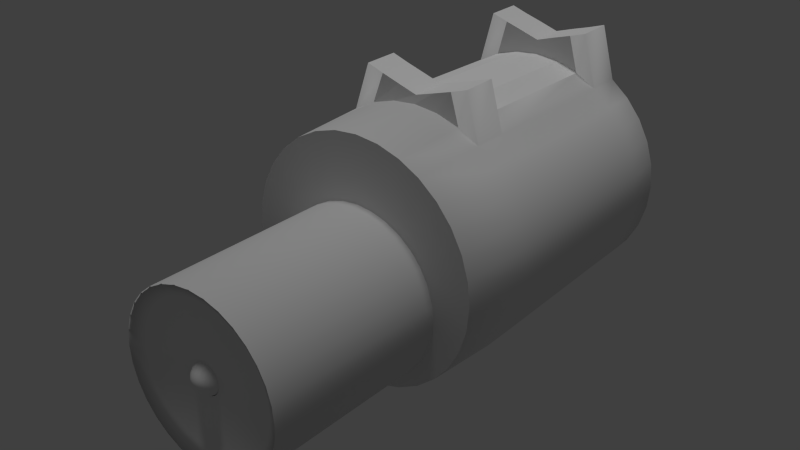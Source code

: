 # Source: Down_1.blend  (saved by Blender 2.78.0; exported with 4.5.12 LTS)
import bpy
from mathutils import Matrix  # noqa: F401  (used for matrix-valued properties, if any)

bpy.ops.wm.read_factory_settings(use_empty=True)
scene = bpy.context.scene
scene.name = 'Scene'

# ---- collections
col_collection_1 = bpy.data.collections.new('Collection 1'); scene.collection.children.link(col_collection_1)

# ---- world
world_world = bpy.data.worlds.new('World'); scene.world = world_world
world_world.color = (0.05088, 0.05088, 0.05088)
world_world.use_sun_shadow = False
world_world.sun_shadow_jitter_overblur = 0.0
world_world.cycles.sampling_method = 'NONE'
world_world.cycles.sample_map_resolution = 256

# ---- lights
light_x = bpy.data.lights.new('日光', 'SUN')
light_x.transmission_factor = 0.0
light_x.angle = 0.1993
light_x.energy = 1.0
light_x.shadow_buffer_clip_start = 0.5
light_x.shadow_soft_size = 0.1
light_x.shadow_cascade_max_distance = 1000.0

# ---- meshes
me_x = bpy.data.meshes.new('球体')
me_x.from_pydata([(0.3753, -0.07466, 0.9239), (0.5449, -0.1084, 0.8315), (0.6935, -0.138, 0.7071), (0.8155, -0.1622, 0.5556), (0.9061, -0.1802, 0.3827), (0.9619, -0.1913, 0.1951), (0.9808, -0.1951, 7.55e-08), (0.9619, -0.1913, -0.1951), (0.9061, -0.1802, -0.3827), (0.8155, -0.1622, -0.5556), (0.6935, -0.138, -0.7071), (0.5449, -0.1084, -0.8315), (0.3753, -0.07466, -0.9239), (0.1802, -0.07466, 0.9808), (0.3536, -0.1464, 0.9239), (0.5133, -0.2126, 0.8315), (0.6533, -0.2706, 0.7071), (0.7682, -0.3182, 0.5556), (0.8536, -0.3536, 0.3827), (0.9061, -0.3753, 0.1951), (0.9239, -0.3827, 7.55e-08), (0.9061, -0.3753, -0.1951), (0.8536, -0.3536, -0.3827), (0.7682, -0.3182, -0.5556), (0.6533, -0.2706, -0.7071), (0.5133, -0.2126, -0.8315), (0.3536, -0.1464, -0.9239), (0.1802, -0.07466, -0.9808), (0.1622, -0.1084, 0.9808), (0.3182, -0.2126, 0.9239), (0.4619, -0.3087, 0.8315), (0.5879, -0.3928, 0.7071), (0.6913, -0.4619, 0.5556), (0.7682, -0.5133, 0.3827), (0.8155, -0.5449, 0.1951), (0.8315, -0.5556, 7.55e-08), (0.8155, -0.5449, -0.1951), (0.7682, -0.5133, -0.3827), (0.6913, -0.4619, -0.5556), (0.5879, -0.3928, -0.7071), (0.4619, -0.3087, -0.8315), (0.3182, -0.2126, -0.9239), (0.1622, -0.1084, -0.9808), (0.1379, -0.138, 0.9808), (0.2706, -0.2706, 0.9239), (0.3928, -0.3928, 0.8315), (0.5, -0.5, 0.7071), (0.5879, -0.5879, 0.5556), (0.6533, -0.6533, 0.3827), (0.6935, -0.6935, 0.1951), (0.7071, -0.7071, 7.55e-08), (0.6935, -0.6935, -0.1951), (0.6533, -0.6533, -0.3827), (0.5879, -0.5879, -0.5556), (0.5, -0.5, -0.7071), (0.3928, -0.3928, -0.8315), (0.2706, -0.2706, -0.9239), (0.1379, -0.138, -0.9808), (0.1084, -0.1622, 0.9808), (0.2126, -0.3182, 0.9239), (0.3087, -0.4619, 0.8315), (0.3928, -0.5879, 0.7071), (0.4619, -0.6913, 0.5556), (0.5133, -0.7682, 0.3827), (0.5449, -0.8155, 0.1951), (0.5556, -0.8315, 7.55e-08), (0.5449, -0.8155, -0.1951), (0.5133, -0.7682, -0.3827), (0.4619, -0.6913, -0.5556), (0.3928, -0.5879, -0.7071), (0.3087, -0.4619, -0.8315), (0.2126, -0.3182, -0.9239), (0.1084, -0.1622, -0.9808), (0.07466, -0.1802, 0.9808), (0.1464, -0.3536, 0.9239), (0.2126, -0.5133, 0.8315), (0.2706, -0.6533, 0.7071), (0.3182, -0.7682, 0.5556), (0.3536, -0.8536, 0.3827), (0.3753, -0.9061, 0.1951), (0.3827, -0.9239, 7.55e-08), (0.3753, -0.9061, -0.1951), (0.3536, -0.8536, -0.3827), (0.3182, -0.7682, -0.5556), (0.2706, -0.6533, -0.7071), (0.2126, -0.5133, -0.8315), (0.1464, -0.3536, -0.9239), (0.07466, -0.1802, -0.9808), (0.03806, -0.1913, 0.9808), (0.07466, -0.3753, 0.9239), (0.1084, -0.5449, 0.8315), (0.1379, -0.6935, 0.7071), (0.1622, -0.8155, 0.5556), (0.1802, -0.9061, 0.3827), (0.1913, -0.9619, 0.1951), (0.1951, -0.9808, 7.55e-08), (0.1913, -0.9619, -0.1951), (0.1802, -0.9061, -0.3827), (0.1622, -0.8155, -0.5556), (0.1379, -0.6935, -0.7071), (0.1084, -0.5449, -0.8315), (0.07466, -0.3753, -0.9239), (0.03806, -0.1913, -0.9808), (-7.212e-09, -0.1951, 0.9808), (4.122e-08, -0.3827, 0.9239), (2.632e-08, -0.5556, 0.8315), (-2.584e-08, -0.7071, 0.7071), (-8.544e-08, -0.8315, 0.5556), (6.357e-08, -0.9239, 0.3827), (-8.544e-08, -0.9808, 0.1951), (-1.003e-07, -1.0, 7.55e-08), (-8.544e-08, -0.9808, -0.1951), (6.357e-08, -0.9239, -0.3827), (-8.544e-08, -0.8315, -0.5556), (-2.584e-08, -0.7071, -0.7071), (-1.094e-08, -0.5556, -0.8315), (3.964e-09, -0.3827, -0.9239), (3.964e-09, -0.1951, -0.9808), (-0.03806, -0.1913, 0.9808), (-0.07466, -0.3753, 0.9239), (-0.1084, -0.5449, 0.8315), (-0.1379, -0.6935, 0.7071), (-0.1622, -0.8155, 0.5556), (-0.1802, -0.9061, 0.3827), (-0.1913, -0.9619, 0.1951), (-0.1951, -0.9808, 7.55e-08), (-0.1913, -0.9619, -0.1951), (-0.1802, -0.9061, -0.3827), (-0.1622, -0.8155, -0.5556), (-0.1379, -0.6935, -0.7071), (-0.1084, -0.5449, -0.8315), (-0.07466, -0.3753, -0.9239), (-0.03806, -0.1913, -0.9808), (-0.07466, -0.1802, 0.9808), (-0.1464, -0.3536, 0.9239), (-0.2126, -0.5133, 0.8315), (-0.2706, -0.6533, 0.7071), (-0.3182, -0.7682, 0.5556), (-0.3536, -0.8536, 0.3827), (-0.3753, -0.9061, 0.1951), (-0.3827, -0.9239, 7.55e-08), (-0.3753, -0.9061, -0.1951), (-0.3536, -0.8536, -0.3827), (-0.3182, -0.7682, -0.5556), (-0.2706, -0.6533, -0.7071), (-0.2126, -0.5133, -0.8315), (-0.1464, -0.3536, -0.9239), (-0.07466, -0.1802, -0.9808), (-0.1084, -0.1622, 0.9808), (-0.2126, -0.3182, 0.9239), (-0.3087, -0.4619, 0.8315), (-0.3928, -0.5879, 0.7071), (-0.4619, -0.6913, 0.5556), (-0.5133, -0.7682, 0.3827), (-0.5449, -0.8155, 0.1951), (-0.5556, -0.8315, 7.55e-08), (-0.5449, -0.8155, -0.1951), (-0.5133, -0.7682, -0.3827), (-0.4619, -0.6913, -0.5556), (-0.3928, -0.5879, -0.7071), (-0.3087, -0.4619, -0.8315), (-0.2126, -0.3182, -0.9239), (-0.1084, -0.1622, -0.9808), (-0.1379, -0.138, 0.9808), (-0.2706, -0.2706, 0.9239), (-0.3928, -0.3928, 0.8315), (-0.5, -0.5, 0.7071), (-0.5879, -0.5879, 0.5556), (-0.6533, -0.6533, 0.3827), (-0.6935, -0.6935, 0.1951), (-0.7071, -0.7071, 7.55e-08), (-0.6935, -0.6935, -0.1951), (-0.6533, -0.6533, -0.3827), (-0.5879, -0.5879, -0.5556), (-0.5, -0.5, -0.7071), (-0.3928, -0.3928, -0.8315), (-0.2706, -0.2706, -0.9239), (-0.1379, -0.1379, -0.9808), (-0.1622, -0.1084, 0.9808), (-0.3182, -0.2126, 0.9239), (-0.4619, -0.3087, 0.8315), (-0.5879, -0.3928, 0.7071), (-0.6913, -0.4619, 0.5556), (-0.7682, -0.5133, 0.3827), (-0.8155, -0.5449, 0.1951), (-0.8315, -0.5556, 7.55e-08), (-0.8155, -0.5449, -0.1951), (-0.7682, -0.5133, -0.3827), (-0.6913, -0.4619, -0.5556), (-0.5879, -0.3928, -0.7071), (-0.4619, -0.3087, -0.8315), (-0.3182, -0.2126, -0.9239), (-0.1622, -0.1084, -0.9808), (-0.1802, -0.07466, 0.9808), (-0.3536, -0.1464, 0.9239), (-0.5133, -0.2126, 0.8315), (-0.6533, -0.2706, 0.7071), (-0.7682, -0.3182, 0.5556), (-0.8536, -0.3536, 0.3827), (-0.9061, -0.3753, 0.1951), (-0.9239, -0.3827, 7.55e-08), (-0.9061, -0.3753, -0.1951), (-0.8536, -0.3536, -0.3827), (-0.7682, -0.3182, -0.5556), (-0.6533, -0.2706, -0.7071), (-0.5133, -0.2126, -0.8315), (-0.3536, -0.1464, -0.9239), (-0.1802, -0.07466, -0.9808), (-0.3753, -0.07466, 0.9239), (-0.5449, -0.1084, 0.8315), (-0.6935, -0.1379, 0.7071), (-0.8155, -0.1622, 0.5556), (-0.9061, -0.1802, 0.3827), (-0.9619, -0.1913, 0.1951), (-0.9808, -0.1951, 7.55e-08), (-0.9619, -0.1913, -0.1951), (-0.9061, -0.1802, -0.3827), (-0.8155, -0.1622, -0.5556), (-0.6935, -0.1379, -0.7071), (-0.5449, -0.1084, -0.8315), (-0.3753, -0.07466, -0.9239)], [], [(8, 7, 21, 22), (1, 0, 14, 15), (9, 8, 22, 23), (2, 1, 15, 16), (10, 9, 23, 24), (3, 2, 16, 17), (11, 10, 24, 25), (4, 3, 17, 18), (12, 11, 25, 26), (5, 4, 18, 19), (6, 5, 19, 20), (7, 6, 20, 21), (26, 25, 40, 41), (19, 18, 33, 34), (27, 26, 41, 42), (20, 19, 34, 35), (21, 20, 35, 36), (14, 13, 28, 29), (22, 21, 36, 37), (15, 14, 29, 30), (23, 22, 37, 38), (16, 15, 30, 31), (24, 23, 38, 39), (17, 16, 31, 32), (25, 24, 39, 40), (18, 17, 32, 33), (30, 29, 44, 45), (38, 37, 52, 53), (31, 30, 45, 46), (39, 38, 53, 54), (32, 31, 46, 47), (40, 39, 54, 55), (33, 32, 47, 48), (41, 40, 55, 56), (34, 33, 48, 49), (42, 41, 56, 57), (35, 34, 49, 50), (36, 35, 50, 51), (29, 28, 43, 44), (37, 36, 51, 52), (49, 48, 63, 64), (57, 56, 71, 72), (50, 49, 64, 65), (51, 50, 65, 66), (44, 43, 58, 59), (52, 51, 66, 67), (45, 44, 59, 60), (53, 52, 67, 68), (46, 45, 60, 61), (54, 53, 68, 69), (47, 46, 61, 62), (55, 54, 69, 70), (48, 47, 62, 63), (56, 55, 70, 71), (68, 67, 82, 83), (61, 60, 75, 76), (69, 68, 83, 84), (62, 61, 76, 77), (70, 69, 84, 85), (63, 62, 77, 78), (71, 70, 85, 86), (64, 63, 78, 79), (72, 71, 86, 87), (65, 64, 79, 80), (66, 65, 80, 81), (59, 58, 73, 74), (67, 66, 81, 82), (60, 59, 74, 75), (87, 86, 101, 102), (80, 79, 94, 95), (81, 80, 95, 96), (74, 73, 88, 89), (82, 81, 96, 97), (75, 74, 89, 90), (83, 82, 97, 98), (76, 75, 90, 91), (84, 83, 98, 99), (77, 76, 91, 92), (85, 84, 99, 100), (78, 77, 92, 93), (86, 85, 100, 101), (79, 78, 93, 94), (99, 98, 113, 114), (92, 91, 106, 107), (100, 99, 114, 115), (93, 92, 107, 108), (101, 100, 115, 116), (94, 93, 108, 109), (102, 101, 116, 117), (95, 94, 109, 110), (96, 95, 110, 111), (89, 88, 103, 104), (97, 96, 111, 112), (90, 89, 104, 105), (98, 97, 112, 113), (91, 90, 105, 106), (111, 110, 125, 126), (104, 103, 118, 119), (112, 111, 126, 127), (105, 104, 119, 120), (113, 112, 127, 128), (106, 105, 120, 121), (114, 113, 128, 129), (107, 106, 121, 122), (115, 114, 129, 130), (108, 107, 122, 123), (116, 115, 130, 131), (109, 108, 123, 124), (117, 116, 131, 132), (110, 109, 124, 125), (122, 121, 136, 137), (130, 129, 144, 145), (123, 122, 137, 138), (131, 130, 145, 146), (124, 123, 138, 139), (132, 131, 146, 147), (125, 124, 139, 140), (126, 125, 140, 141), (119, 118, 133, 134), (127, 126, 141, 142), (120, 119, 134, 135), (128, 127, 142, 143), (121, 120, 135, 136), (129, 128, 143, 144), (141, 140, 155, 156), (134, 133, 148, 149), (142, 141, 156, 157), (135, 134, 149, 150), (143, 142, 157, 158), (136, 135, 150, 151), (144, 143, 158, 159), (137, 136, 151, 152), (145, 144, 159, 160), (138, 137, 152, 153), (146, 145, 160, 161), (139, 138, 153, 154), (147, 146, 161, 162), (140, 139, 154, 155), (160, 159, 174, 175), (153, 152, 167, 168), (161, 160, 175, 176), (154, 153, 168, 169), (162, 161, 176, 177), (155, 154, 169, 170), (156, 155, 170, 171), (149, 148, 163, 164), (157, 156, 171, 172), (150, 149, 164, 165), (158, 157, 172, 173), (151, 150, 165, 166), (159, 158, 173, 174), (152, 151, 166, 167), (164, 163, 178, 179), (172, 171, 186, 187), (165, 164, 179, 180), (173, 172, 187, 188), (166, 165, 180, 181), (174, 173, 188, 189), (167, 166, 181, 182), (175, 174, 189, 190), (168, 167, 182, 183), (176, 175, 190, 191), (169, 168, 183, 184), (177, 176, 191, 192), (170, 169, 184, 185), (171, 170, 185, 186), (183, 182, 197, 198), (191, 190, 205, 206), (184, 183, 198, 199), (192, 191, 206, 207), (185, 184, 199, 200), (186, 185, 200, 201), (179, 178, 193, 194), (187, 186, 201, 202), (180, 179, 194, 195), (188, 187, 202, 203), (181, 180, 195, 196), (189, 188, 203, 204), (182, 181, 196, 197), (190, 189, 204, 205), (202, 201, 215, 216), (195, 194, 208, 209), (203, 202, 216, 217), (196, 195, 209, 210), (204, 203, 217, 218), (197, 196, 210, 211), (205, 204, 218, 219), (198, 197, 211, 212), (206, 205, 219, 220), (199, 198, 212, 213), (200, 199, 213, 214), (201, 200, 214, 215)])
me_x.polygons.foreach_set('use_smooth', [True] * 192)
me_x.use_remesh_preserve_volume = False
me_x.use_remesh_preserve_attributes = False
me_x.use_mirror_vertex_groups = False
me_x.update()
me_001 = bpy.data.meshes.new('柱体.001')
me_001.from_pydata([(-1.616e-16, 1.0, -0.4403), (-3.639e-09, 1.031, 1.0), (0.1951, 0.9808, -0.4403), (0.2011, 1.011, 1.0), (0.3827, 0.9239, -0.4403), (0.3944, 0.9522, 1.0), (0.5556, 0.8315, -0.4403), (0.5726, 0.857, 1.0), (0.7071, 0.7071, -0.4403), (0.7288, 0.7288, 1.0), (0.8315, 0.5556, -0.4403), (0.857, 0.5726, 1.0), (0.9239, 0.3827, -0.4403), (0.9522, 0.3944, 1.0), (0.9808, 0.1951, -0.4403), (1.011, 0.2011, 1.0), (1.0, 2.057e-08, -0.4403), (1.031, 6.908e-08, 1.0), (0.9808, -0.1951, -0.4403), (1.011, -0.2011, 1.0), (0.9239, -0.3827, -0.4403), (0.9522, -0.3944, 1.0), (0.8315, -0.5556, -0.4403), (0.857, -0.5726, 1.0), (0.7071, -0.7071, -0.4403), (0.7288, -0.7288, 1.0), (0.5556, -0.8315, -0.4403), (0.5726, -0.857, 1.0), (0.3827, -0.9239, -0.4403), (0.3944, -0.9522, 1.0), (0.1951, -0.9808, -0.4403), (0.2011, -1.011, 1.0), (-3.258e-07, -1.0, -0.4403), (-3.395e-07, -1.031, 1.0), (-0.1951, -0.9808, -0.4403), (-0.2011, -1.011, 1.0), (-0.3827, -0.9239, -0.4403), (-0.3944, -0.9522, 1.0), (-0.5556, -0.8315, -0.4403), (-0.5726, -0.857, 1.0), (-0.7071, -0.7071, -0.4403), (-0.7288, -0.7288, 1.0), (-0.8315, -0.5556, -0.4403), (-0.857, -0.5726, 1.0), (-0.9239, -0.3827, -0.4403), (-0.9522, -0.3944, 1.0), (-0.9808, -0.1951, -0.4403), (-1.011, -0.2011, 1.0), (-1.0, 9.107e-07, -0.4403), (-1.031, 9.865e-07, 1.0), (-0.9808, 0.1951, -0.4403), (-1.011, 0.2011, 1.0), (-0.9239, 0.3827, -0.4403), (-0.9522, 0.3944, 1.0), (-0.8315, 0.5556, -0.4403), (-0.857, 0.5726, 1.0), (-0.7071, 0.7071, -0.4403), (-0.7288, 0.7288, 1.0), (-0.5556, 0.8315, -0.4403), (-0.5726, 0.857, 1.0), (-0.3827, 0.9239, -0.4403), (-0.3944, 0.9522, 1.0), (-0.1951, 0.9808, -0.4403), (-0.2011, 1.011, 1.0), (-1.421e-16, 1.0, 1.492), (0.1951, 0.9808, 1.492), (0.3827, 0.9239, 1.492), (0.5556, 0.8315, 1.492), (0.7071, 0.7071, 1.492), (0.8315, 0.5556, 1.492), (0.9239, 0.3827, 1.492), (0.9808, 0.1951, 1.492), (1.0, 4.291e-08, 1.492), (0.9808, -0.1951, 1.492), (0.9239, -0.3827, 1.492), (0.8315, -0.5556, 1.492), (0.7071, -0.7071, 1.492), (0.5556, -0.8315, 1.492), (0.3827, -0.9239, 1.492), (0.1951, -0.9808, 1.492), (-3.258e-07, -1.0, 1.492), (-0.1951, -0.9808, 1.492), (-0.3827, -0.9239, 1.492), (-0.5556, -0.8315, 1.492), (-0.7071, -0.7071, 1.492), (-0.8315, -0.5556, 1.492), (-0.9239, -0.3827, 1.492), (-0.9808, -0.1951, 1.492), (-1.0, 9.33e-07, 1.492), (-0.9808, 0.1951, 1.492), (-0.9239, 0.3827, 1.492), (-0.8315, 0.5556, 1.492), (-0.7071, 0.7071, 1.492), (-0.5556, 0.8315, 1.492), (-0.3827, 0.9239, 1.492), (-0.1951, 0.9808, 1.492), (3.617e-08, 0.4669, 1.492), (0.1357, 0.4535, 1.492), (0.2661, 0.4139, 1.492), (0.3863, 0.3497, 1.492), (0.4917, 0.2632, 1.492), (0.5782, 0.1578, 1.492), (0.6424, 0.0376, 1.492), (0.682, -0.09285, 1.492), (0.6954, -0.2285, 1.492), (0.682, -0.3642, 1.492), (0.6424, -0.4946, 1.492), (0.5782, -0.6148, 1.492), (0.4917, -0.7202, 1.492), (0.3863, -0.8067, 1.492), (0.2661, -0.8709, 1.492), (0.1357, -0.9105, 1.492), (-1.904e-07, -0.9239, 1.492), (-0.1357, -0.9105, 1.492), (-0.2661, -0.8709, 1.492), (-0.3863, -0.8067, 1.492), (-0.4917, -0.7202, 1.492), (-0.5782, -0.6148, 1.492), (-0.6424, -0.4946, 1.492), (-0.682, -0.3642, 1.492), (-0.6954, -0.2285, 1.492), (-0.682, -0.09285, 1.492), (-0.6424, 0.0376, 1.492), (-0.5782, 0.1578, 1.492), (-0.4917, 0.2632, 1.492), (-0.3863, 0.3497, 1.492), (-0.2661, 0.4139, 1.492), (-0.1357, 0.4535, 1.492), (-2.392e-07, -0.1086, 2.626), (0.02339, -0.1109, 2.626), (0.04589, -0.1177, 2.626), (0.06662, -0.1288, 2.626), (0.08479, -0.1437, 2.626), (0.0997, -0.1619, 2.626), (0.1108, -0.1826, 2.626), (0.1176, -0.2051, 2.626), (0.1199, -0.2285, 2.626), (0.1176, -0.2519, 2.626), (0.1108, -0.2744, 2.626), (0.0997, -0.2951, 2.626), (0.08478, -0.3133, 2.626), (0.06662, -0.3282, 2.626), (0.04589, -0.3393, 2.626), (0.02339, -0.3461, 2.626), (-3.253e-08, -0.3484, 2.626), (-0.02339, -0.3461, 2.626), (-0.04589, -0.3393, 2.626), (-0.06662, -0.3282, 2.626), (-0.08479, -0.3133, 2.626), (-0.0997, -0.2951, 2.626), (-0.1108, -0.2744, 2.626), (-0.1176, -0.2519, 2.626), (-0.1199, -0.2285, 2.626), (-0.1176, -0.2051, 2.626), (-0.1108, -0.1826, 2.626), (-0.0997, -0.1619, 2.626), (-0.08478, -0.1437, 2.626), (-0.06661, -0.1288, 2.626), (-0.04589, -0.1177, 2.626), (-0.02339, -0.1109, 2.626), (0.1357, 0.4535, 2.678), (3.617e-08, 0.4669, 2.678), (0.2661, 0.4139, 2.678), (0.3863, 0.3497, 2.678), (0.4917, 0.2632, 2.678), (0.5782, 0.1578, 2.678), (0.6424, 0.0376, 2.678), (0.682, -0.09285, 2.678), (0.6954, -0.2285, 2.678), (0.682, -0.3642, 2.678), (0.6424, -0.4946, 2.678), (0.5782, -0.6148, 2.678), (0.4917, -0.7202, 2.678), (0.3863, -0.8067, 2.678), (0.2661, -0.8709, 2.678), (0.1357, -0.9105, 2.678), (-1.904e-07, -0.9239, 2.678), (-0.1357, -0.9105, 2.678), (-0.2661, -0.8709, 2.678), (-0.3863, -0.8067, 2.678), (-0.4917, -0.7202, 2.678), (-0.5782, -0.6148, 2.678), (-0.6424, -0.4946, 2.678), (-0.682, -0.3642, 2.678), (-0.6954, -0.2285, 2.678), (-0.682, -0.09285, 2.678), (-0.6424, 0.0376, 2.678), (-0.5782, 0.1578, 2.678), (-0.4917, 0.2632, 2.678), (-0.3863, 0.3497, 2.678), (-0.2661, 0.4139, 2.678), (-0.1357, 0.4535, 2.678), (0.1125, 0.3372, 2.626), (-2.198e-08, 0.3483, 2.626), (0.2207, 0.3044, 2.626), (0.3204, 0.2511, 2.626), (0.4078, 0.1793, 2.626), (0.4796, 0.09193, 2.626), (0.5329, -0.007787, 2.626), (0.5657, -0.116, 2.626), (0.5768, -0.2285, 2.626), (0.5657, -0.341, 2.626), (0.5329, -0.4492, 2.626), (0.4796, -0.5489, 2.626), (0.4078, -0.6363, 2.626), (0.3204, -0.7081, 2.626), (0.2207, -0.7614, 2.626), (0.1125, -0.7942, 2.626), (-1.642e-07, -0.8053, 2.626), (-0.1125, -0.7942, 2.626), (-0.2207, -0.7614, 2.626), (-0.3204, -0.7081, 2.626), (-0.4078, -0.6363, 2.626), (-0.4796, -0.5489, 2.626), (-0.5329, -0.4492, 2.626), (-0.5657, -0.341, 2.626), (-0.5768, -0.2285, 2.626), (-0.5657, -0.116, 2.626), (-0.5329, -0.007787, 2.626), (-0.4796, 0.09193, 2.626), (-0.4078, 0.1793, 2.626), (-0.3204, 0.2511, 2.626), (-0.2207, 0.3044, 2.626), (-0.1125, 0.3372, 2.626), (-3.188e-09, 1.033, 0.7756), (0.2003, 1.012, 0.7756), (0.393, 0.9487, 0.7756), (0.5705, 0.8538, 0.7756), (0.7261, 0.7261, 0.7756), (0.8538, 0.5705, 0.7756), (0.9487, 0.393, 0.7756), (1.007, 0.2003, 0.7756), (1.027, 6.755e-08, 0.7756), (1.007, -0.2003, 0.7756), (0.9487, -0.393, 0.7756), (0.8538, -0.5705, 0.7756), (0.7261, -0.7261, 0.7756), (0.5705, -0.8538, 0.7756), (0.393, -0.9487, 0.7756), (0.2003, -1.007, 0.7756), (-3.378e-07, -1.027, 0.7756), (-0.2003, -1.007, 0.7756), (-0.393, -0.9487, 0.7756), (-0.5705, -0.8538, 0.7756), (-0.7261, -0.7261, 0.7756), (-0.8538, -0.5705, 0.7756), (-0.9487, -0.393, 0.7756), (-1.007, -0.2003, 0.7756), (-1.027, 9.815e-07, 0.7756), (-1.007, 0.2003, 0.7756), (-0.9487, 0.393, 0.7756), (-0.8538, 0.5705, 0.7756), (-0.7261, 0.7261, 0.7756), (-0.5705, 0.8538, 0.7756), (-0.393, 0.9487, 0.7756), (-0.2003, 1.012, 0.7756), (0.1958, 0.9845, -0.2159), (0.3841, 0.9274, -0.2159), (0.5577, 0.8346, -0.2159), (0.7098, 0.7098, -0.2159), (0.8346, 0.5577, -0.2159), (0.9274, 0.3841, -0.2159), (0.9845, 0.1958, -0.2159), (1.004, 2.209e-08, -0.2159), (0.9845, -0.1958, -0.2159), (0.9274, -0.3841, -0.2159), (0.8346, -0.5577, -0.2159), (0.7098, -0.7098, -0.2159), (0.5577, -0.8346, -0.2159), (0.3841, -0.9274, -0.2159), (0.1958, -0.9845, -0.2159), (-3.275e-07, -1.004, -0.2159), (-0.1958, -0.9845, -0.2159), (-0.3841, -0.9274, -0.2159), (-0.5577, -0.8346, -0.2159), (-0.7098, -0.7098, -0.2159), (-0.8346, -0.5577, -0.2159), (-0.9274, -0.3841, -0.2159), (-0.9845, -0.1958, -0.2159), (-1.004, 9.156e-07, -0.2159), (-0.9845, 0.1958, -0.2159), (-0.9274, 0.3841, -0.2159), (-0.8346, 0.5577, -0.2159), (-0.7098, 0.7098, -0.2159), (-0.5577, 0.8346, -0.2159), (-0.3841, 0.9274, -0.2159), (-0.1958, 0.9845, -0.2159), (-4.514e-10, 1.005, -0.2159), (1.174e-07, 1.13, -0.4357), (0.1547, 1.179, -0.4357), (0.1595, 1.148, 0.9915), (1.145e-07, 1.1, 0.9915), (1.149e-07, 1.103, 0.7684), (0.1553, 1.175, -0.2126), (0.3035, 1.223, -0.4357), (0.3128, 1.195, 0.9915), (0.3047, 1.22, -0.2126), (0.4406, 1.268, -0.4357), (0.4541, 1.242, 0.9915), (0.4423, 1.264, -0.2126), (-0.4423, 1.264, -0.2126), (-0.4406, 1.268, -0.4357), (-0.3035, 1.223, -0.4357), (-0.3128, 1.195, 0.9915), (-0.4541, 1.242, 0.9915), (-0.3047, 1.22, -0.2126), (-0.1547, 1.179, -0.4357), (-0.1595, 1.148, 0.9915), (-0.1553, 1.175, -0.2126), (0.1589, 1.152, 0.7684), (0.3117, 1.198, 0.7684), (0.4524, 1.245, 0.7684), (-0.4524, 1.245, 0.7684), (-0.3116, 1.198, 0.7684), (-0.1589, 1.152, 0.7684), (1.17e-07, 1.126, -0.2126)], [], [(286, 287, 315, 308), (6, 4, 294, 297), (255, 254, 313, 314), (227, 7, 9, 228), (228, 9, 11, 229), (229, 11, 13, 230), (230, 13, 15, 231), (231, 15, 17, 232), (232, 17, 19, 233), (233, 19, 21, 234), (234, 21, 23, 235), (235, 23, 25, 236), (236, 25, 27, 237), (237, 27, 29, 238), (238, 29, 31, 239), (239, 31, 33, 240), (240, 33, 35, 241), (241, 35, 37, 242), (242, 37, 39, 243), (243, 39, 41, 244), (244, 41, 43, 245), (245, 43, 45, 246), (246, 45, 47, 247), (247, 47, 49, 248), (248, 49, 51, 249), (249, 51, 53, 250), (250, 53, 55, 251), (251, 55, 57, 252), (252, 57, 59, 253), (58, 284, 300, 301), (13, 11, 69, 70), (285, 286, 308, 305), (224, 255, 314, 292), (0, 2, 4, 6, 8, 10, 12, 14, 16, 18, 20, 22, 24, 26, 28, 30, 32, 34, 36, 38, 40, 42, 44, 46, 48, 50, 52, 54, 56, 58, 60, 62), (80, 79, 111, 112), (31, 29, 78, 79), (49, 47, 87, 88), (5, 3, 65, 66), (23, 21, 74, 75), (41, 39, 83, 84), (59, 57, 92, 93), (15, 13, 70, 71), (33, 31, 79, 80), (51, 49, 88, 89), (7, 5, 66, 67), (25, 23, 75, 76), (43, 41, 84, 85), (61, 59, 93, 94), (17, 15, 71, 72), (35, 33, 80, 81), (53, 51, 89, 90), (9, 7, 67, 68), (27, 25, 76, 77), (45, 43, 85, 86), (63, 61, 94, 95), (19, 17, 72, 73), (37, 35, 81, 82), (55, 53, 90, 91), (11, 9, 68, 69), (29, 27, 77, 78), (47, 45, 86, 87), (3, 1, 64, 65), (1, 63, 95, 64), (21, 19, 73, 74), (39, 37, 82, 83), (57, 55, 91, 92), (115, 114, 178, 179), (67, 66, 98, 99), (94, 93, 125, 126), (81, 80, 112, 113), (68, 67, 99, 100), (95, 94, 126, 127), (82, 81, 113, 114), (69, 68, 100, 101), (64, 95, 127, 96), (83, 82, 114, 115), (70, 69, 101, 102), (84, 83, 115, 116), (71, 70, 102, 103), (85, 84, 116, 117), (72, 71, 103, 104), (86, 85, 117, 118), (73, 72, 104, 105), (87, 86, 118, 119), (74, 73, 105, 106), (88, 87, 119, 120), (75, 74, 106, 107), (89, 88, 120, 121), (76, 75, 107, 108), (90, 89, 121, 122), (77, 76, 108, 109), (91, 90, 122, 123), (78, 77, 109, 110), (65, 64, 96, 97), (92, 91, 123, 124), (79, 78, 110, 111), (66, 65, 97, 98), (93, 92, 124, 125), (102, 101, 165, 166), (116, 115, 179, 180), (103, 102, 166, 167), (117, 116, 180, 181), (104, 103, 167, 168), (118, 117, 181, 182), (105, 104, 168, 169), (119, 118, 182, 183), (106, 105, 169, 170), (120, 119, 183, 184), (107, 106, 170, 171), (121, 120, 184, 185), (108, 107, 171, 172), (122, 121, 185, 186), (109, 108, 172, 173), (123, 122, 186, 187), (110, 109, 173, 174), (97, 96, 161, 160), (124, 123, 187, 188), (111, 110, 174, 175), (98, 97, 160, 162), (125, 124, 188, 189), (112, 111, 175, 176), (99, 98, 162, 163), (126, 125, 189, 190), (113, 112, 176, 177), (100, 99, 163, 164), (127, 126, 190, 191), (114, 113, 177, 178), (101, 100, 164, 165), (96, 127, 191, 161), (193, 192, 160, 161), (192, 194, 162, 160), (194, 195, 163, 162), (195, 196, 164, 163), (196, 197, 165, 164), (197, 198, 166, 165), (198, 199, 167, 166), (199, 200, 168, 167), (200, 201, 169, 168), (201, 202, 170, 169), (202, 203, 171, 170), (203, 204, 172, 171), (204, 205, 173, 172), (205, 206, 174, 173), (206, 207, 175, 174), (207, 208, 176, 175), (208, 209, 177, 176), (209, 210, 178, 177), (210, 211, 179, 178), (211, 212, 180, 179), (212, 213, 181, 180), (213, 214, 182, 181), (214, 215, 183, 182), (215, 216, 184, 183), (216, 217, 185, 184), (217, 218, 186, 185), (218, 219, 187, 186), (219, 220, 188, 187), (220, 221, 189, 188), (221, 222, 190, 189), (222, 223, 191, 190), (223, 193, 161, 191), (128, 129, 192, 193), (129, 130, 194, 192), (130, 131, 195, 194), (131, 132, 196, 195), (132, 133, 197, 196), (133, 134, 198, 197), (134, 135, 199, 198), (135, 136, 200, 199), (136, 137, 201, 200), (137, 138, 202, 201), (138, 139, 203, 202), (139, 140, 204, 203), (140, 141, 205, 204), (141, 142, 206, 205), (142, 143, 207, 206), (143, 144, 208, 207), (144, 145, 209, 208), (145, 146, 210, 209), (146, 147, 211, 210), (147, 148, 212, 211), (148, 149, 213, 212), (149, 150, 214, 213), (150, 151, 215, 214), (151, 152, 216, 215), (152, 153, 217, 216), (153, 154, 218, 217), (154, 155, 219, 218), (155, 156, 220, 219), (156, 157, 221, 220), (157, 158, 222, 221), (158, 159, 223, 222), (159, 128, 193, 223), (286, 255, 224, 287), (285, 254, 255, 286), (284, 253, 254, 285), (283, 252, 253, 284), (282, 251, 252, 283), (281, 250, 251, 282), (280, 249, 250, 281), (279, 248, 249, 280), (278, 247, 248, 279), (277, 246, 247, 278), (276, 245, 246, 277), (275, 244, 245, 276), (274, 243, 244, 275), (273, 242, 243, 274), (272, 241, 242, 273), (271, 240, 241, 272), (270, 239, 240, 271), (269, 238, 239, 270), (268, 237, 238, 269), (267, 236, 237, 268), (266, 235, 236, 267), (265, 234, 235, 266), (264, 233, 234, 265), (263, 232, 233, 264), (262, 231, 232, 263), (261, 230, 231, 262), (260, 229, 230, 261), (259, 228, 229, 260), (258, 227, 228, 259), (257, 226, 227, 258), (256, 225, 226, 257), (287, 224, 225, 256), (284, 285, 305, 300), (3, 5, 295, 290), (257, 258, 299, 296), (6, 258, 259, 8), (8, 259, 260, 10), (10, 260, 261, 12), (12, 261, 262, 14), (14, 262, 263, 16), (16, 263, 264, 18), (18, 264, 265, 20), (20, 265, 266, 22), (22, 266, 267, 24), (24, 267, 268, 26), (26, 268, 269, 28), (28, 269, 270, 30), (30, 270, 271, 32), (32, 271, 272, 34), (34, 272, 273, 36), (36, 273, 274, 38), (38, 274, 275, 40), (40, 275, 276, 42), (42, 276, 277, 44), (44, 277, 278, 46), (46, 278, 279, 48), (48, 279, 280, 50), (50, 280, 281, 52), (52, 281, 282, 54), (54, 282, 283, 56), (56, 283, 284, 58), (4, 2, 289, 294), (256, 257, 296, 293), (7, 227, 311, 298), (292, 291, 290, 309), (309, 290, 295, 310), (310, 295, 298, 311), (312, 304, 303, 313), (313, 303, 307, 314), (314, 307, 291, 292), (288, 315, 293, 289), (289, 293, 296, 294), (294, 296, 299, 297), (301, 300, 305, 302), (302, 305, 308, 306), (306, 308, 315, 288), (60, 58, 301, 302), (254, 253, 312, 313), (227, 226, 310, 311), (5, 7, 298, 295), (59, 61, 303, 304), (226, 225, 309, 310), (258, 6, 297, 299), (225, 224, 292, 309), (62, 60, 302, 306), (61, 63, 307, 303), (2, 0, 288, 289), (0, 62, 306, 288), (1, 3, 290, 291), (63, 1, 291, 307), (287, 256, 293, 315), (253, 59, 304, 312)])
me_001.polygons.foreach_set('use_smooth', [0, 0, 0, 1, 1, 1, 1, 1, 1, 1, 1, 1, 1, 1, 1, 1, 1, 1, 1, 1, 1, 1, 1, 1, 1, 1, 1, 1, 1, 1, 1, 0, 0, 0, 0, 1, 1, 1, 1, 1, 1, 1, 1, 1, 1, 1, 1, 1, 1, 1, 1, 1, 1, 1, 1, 1, 1, 1, 1, 1, 1, 1, 1, 1, 1, 1, 1, 0, 0, 0, 0, 0, 0, 0, 0, 0, 0, 0, 0, 0, 0, 0, 0, 0, 0, 0, 0, 0, 0, 0, 0, 0, 0, 0, 0, 0, 0, 0, 1, 1, 1, 1, 1, 1, 1, 1, 1, 1, 1, 1, 1, 1, 1, 1, 1, 1, 1, 1, 1, 1, 1, 1, 1, 1, 1, 1, 1, 1, 1, 1, 1, 1, 1, 1, 1, 1, 1, 1, 1, 1, 1, 1, 1, 1, 1, 1, 1, 1, 1, 1, 1, 1, 1, 1, 1, 1, 1, 1, 1, 1, 1, 1, 1, 1, 1, 1, 1, 1, 1, 1, 1, 1, 1, 1, 1, 1, 1, 1, 1, 1, 1, 1, 1, 1, 1, 1, 1, 1, 1, 1, 1, 1, 1, 0, 0, 1, 1, 1, 1, 1, 1, 1, 1, 1, 1, 1, 1, 1, 1, 1, 1, 1, 1, 1, 1, 1, 1, 1, 1, 1, 1, 1, 1, 0, 0, 1, 0, 1, 1, 1, 1, 1, 1, 1, 1, 1, 1, 1, 1, 1, 1, 1, 1, 1, 1, 1, 1, 1, 1, 1, 1, 1, 1, 1, 0, 0, 1, 0, 0, 0, 0, 0, 0, 0, 0, 0, 0, 0, 0, 0, 1, 1, 1, 1, 0, 1, 0, 0, 0, 0, 0, 0, 0, 0, 1])
me_001.use_remesh_preserve_volume = False
me_001.use_remesh_preserve_attributes = False
me_001.use_mirror_vertex_groups = False
me_001.update()

# ---- objects
ob_x = bpy.data.objects.new('球体', me_x)
ob_x_1 = bpy.data.objects.new('柱体', me_001)
ob_x_2 = bpy.data.objects.new('日光', light_x)

# ---- transforms, parenting, visibility, modifiers, constraints
ob_x.location = (0.0, -0.5415, -0.03573)
ob_x.scale = (0.01991, 0.01991, 0.01991)
ob_x.lineart.crease_threshold = 0.0
ob_x_1.location = (0.0, 0.0, 0.0)
ob_x_1.rotation_euler = (1.571, 2.22e-16, 2.22e-16)
ob_x_1.scale = (0.16, 0.16, 0.208)
ob_x_1.lineart.crease_threshold = 0.0
ob_x_2.location = (-32.68, 0.0, 0.0)
ob_x_2.lineart.crease_threshold = 0.0

# ---- collection membership
col_collection_1.objects.link(ob_x)
col_collection_1.objects.link(ob_x_1)
col_collection_1.objects.link(ob_x_2)

# ---- scene / render settings (as saved in the file)
scene.frame_start = 1; scene.frame_end = 250; scene.frame_set(1)
scene.render.engine = 'CYCLES'
scene.render.resolution_percentage = 50
scene.render.dither_intensity = 0.0
scene.cycles.use_denoising = False
scene.cycles.samples = 10
scene.cycles.sampling_pattern = 'TABULATED_SOBOL'
scene.cycles.light_sampling_threshold = 0.0
scene.cycles.use_adaptive_sampling = False
scene.cycles.use_light_tree = False
scene.cycles.blur_glossy = 0.0
scene.cycles.pixel_filter_type = 'GAUSSIAN'
scene.cycles.sample_clamp_indirect = 0.0
scene.view_settings.view_transform = 'Standard'
bpy.context.view_layer.update()

# ---- added for rendering (the .blend has no active camera): camera
cam_auto = bpy.data.cameras.new('AutoCamera')
cam_auto.lens = 50.0
cam_auto.sensor_width = 36.0
cam_auto.clip_end = 1000.0
ob_auto_camera = bpy.data.objects.new('AutoCamera', cam_auto)
scene.collection.objects.link(ob_auto_camera)
ob_auto_camera.location = (0.757528, -1.14393, 0.624972)
ob_auto_camera.rotation_euler = (1.09748, -7.21219e-08, 0.694738)
scene.camera = ob_auto_camera
bpy.context.view_layer.update()
